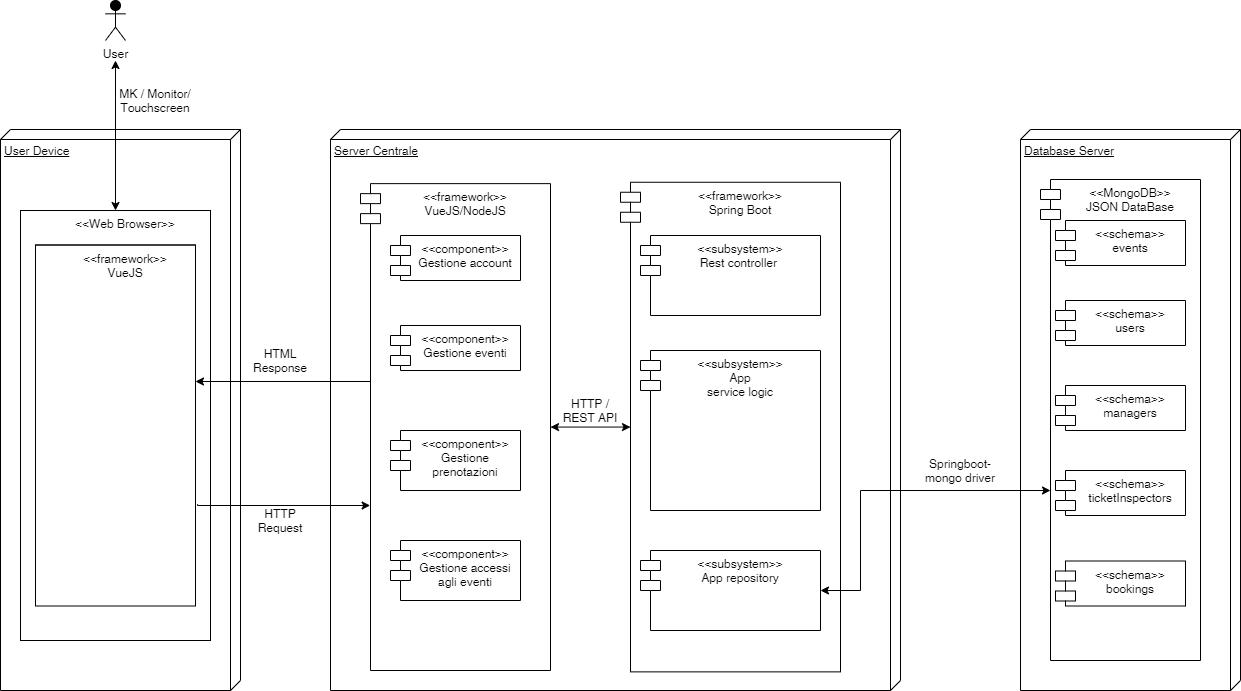

The diagram above was exported from draw.io. Its source (the exported page's mxGraphModel, read from the mxfile embedded in the PNG):
<mxGraphModel dx="1102" dy="1025" grid="1" gridSize="10" guides="1" tooltips="1" connect="1" arrows="1" fold="1" page="1" pageScale="1" pageWidth="1169" pageHeight="827" math="0" shadow="0">
  <root>
    <mxCell id="0" />
    <mxCell id="1" parent="0" />
    <mxCell id="tmUft63oJSk4FyPAaLNR-1" value="User Device" style="verticalAlign=top;align=left;spacingTop=8;spacingLeft=2;spacingRight=12;shape=cube;size=10;direction=south;fontStyle=4;html=1;" parent="1" vertex="1">
      <mxGeometry x="60" y="179" width="240" height="561" as="geometry" />
    </mxCell>
    <mxCell id="tmUft63oJSk4FyPAaLNR-2" value="Server Centrale" style="verticalAlign=top;align=left;spacingTop=8;spacingLeft=2;spacingRight=12;shape=cube;size=10;direction=south;fontStyle=4;html=1;" parent="1" vertex="1">
      <mxGeometry x="390" y="179" width="570" height="561" as="geometry" />
    </mxCell>
    <mxCell id="tmUft63oJSk4FyPAaLNR-14" value="&lt;&lt;Web Browser&gt;&gt;" style="shape=cube;align=left;spacingLeft=20;align=center;verticalAlign=top;size=0;" parent="1" vertex="1">
      <mxGeometry x="80" y="260" width="190" height="430" as="geometry" />
    </mxCell>
    <mxCell id="tmUft63oJSk4FyPAaLNR-17" value="Database Server" style="verticalAlign=top;align=left;spacingTop=8;spacingLeft=2;spacingRight=12;shape=cube;size=10;direction=south;fontStyle=4;html=1;" parent="1" vertex="1">
      <mxGeometry x="1080" y="179" width="220" height="561" as="geometry" />
    </mxCell>
    <mxCell id="tmUft63oJSk4FyPAaLNR-20" value="&lt;&lt;MongoDB&gt;&gt;&#10;JSON DataBase" style="shape=module;align=left;spacingLeft=20;align=center;verticalAlign=top;" parent="1" vertex="1">
      <mxGeometry x="1100" y="229" width="160" height="481" as="geometry" />
    </mxCell>
    <mxCell id="KM6vmi9vMQaUbTjuEqNf-6" value="" style="edgeStyle=orthogonalEdgeStyle;rounded=0;orthogonalLoop=1;jettySize=auto;html=1;startArrow=classic;startFill=1;fontSize=20;" parent="1" target="tmUft63oJSk4FyPAaLNR-14" edge="1">
      <mxGeometry relative="1" as="geometry">
        <mxPoint x="175" y="110" as="sourcePoint" />
      </mxGeometry>
    </mxCell>
    <mxCell id="tmUft63oJSk4FyPAaLNR-29" value="User" style="shape=umlActor;verticalLabelPosition=bottom;verticalAlign=top;html=1;fillColor=#000000;" parent="1" vertex="1">
      <mxGeometry x="165" y="50" width="20" height="40" as="geometry" />
    </mxCell>
    <mxCell id="tmUft63oJSk4FyPAaLNR-42" value="MK / Monitor/ Touchscreen" style="text;html=1;strokeColor=none;fillColor=none;align=center;verticalAlign=middle;whiteSpace=wrap;rounded=0;" parent="1" vertex="1">
      <mxGeometry x="175" y="140" width="80" height="20" as="geometry" />
    </mxCell>
    <mxCell id="KM6vmi9vMQaUbTjuEqNf-19" value="&lt;&lt;framework&gt;&gt;&#10;Spring Boot" style="shape=module;align=left;spacingLeft=20;align=center;verticalAlign=top;" parent="1" vertex="1">
      <mxGeometry x="680" y="231.75" width="220" height="489.62" as="geometry" />
    </mxCell>
    <mxCell id="KM6vmi9vMQaUbTjuEqNf-27" value="Springboot-mongo driver" style="text;html=1;strokeColor=none;fillColor=none;align=center;verticalAlign=middle;whiteSpace=wrap;rounded=0;" parent="1" vertex="1">
      <mxGeometry x="980" y="510" width="80" height="20" as="geometry" />
    </mxCell>
    <mxCell id="KM6vmi9vMQaUbTjuEqNf-29" value="HTML Response" style="text;html=1;strokeColor=none;fillColor=none;align=center;verticalAlign=middle;whiteSpace=wrap;rounded=0;" parent="1" vertex="1">
      <mxGeometry x="310" y="400" width="60" height="20" as="geometry" />
    </mxCell>
    <mxCell id="vS41ARmpXhMD50-XlBVJ-1" value="&lt;&lt;subsystem&gt;&gt;&#10;App &#10;service logic" style="shape=module;align=left;spacingLeft=20;align=center;verticalAlign=top;" parent="1" vertex="1">
      <mxGeometry x="700" y="400" width="180" height="160" as="geometry" />
    </mxCell>
    <mxCell id="JduqYBfxn6WCiYlwbK9b-7" style="edgeStyle=orthogonalEdgeStyle;rounded=0;orthogonalLoop=1;jettySize=auto;html=1;entryX=0;entryY=0.25;entryDx=10;entryDy=0;entryPerimeter=0;startArrow=classic;startFill=1;endArrow=none;endFill=0;" parent="1" edge="1">
      <mxGeometry relative="1" as="geometry">
        <Array as="points">
          <mxPoint x="430" y="431" />
        </Array>
        <mxPoint x="255.00000000000023" y="431" as="sourcePoint" />
        <mxPoint x="430.0000000000002" y="444.8475000000001" as="targetPoint" />
      </mxGeometry>
    </mxCell>
    <mxCell id="vEHekXym8G6QVgV5pyRm-1" value="&lt;&lt;framework&gt;&gt;&#10;VueJS" style="shape=cube;align=left;spacingLeft=20;align=center;verticalAlign=top;size=0;" parent="1" vertex="1">
      <mxGeometry x="95" y="294.5" width="160" height="361" as="geometry" />
    </mxCell>
    <mxCell id="vEHekXym8G6QVgV5pyRm-2" value="&lt;&lt;subsystem&gt;&gt;&#10;Rest controller " style="shape=module;align=left;spacingLeft=20;align=center;verticalAlign=top;" parent="1" vertex="1">
      <mxGeometry x="700" y="285" width="180" height="80" as="geometry" />
    </mxCell>
    <mxCell id="KM6vmi9vMQaUbTjuEqNf-25" value="&lt;&lt;subsystem&gt;&gt;&#10;App repository" style="shape=module;align=left;spacingLeft=20;align=center;verticalAlign=top;" parent="1" vertex="1">
      <mxGeometry x="700" y="600" width="180" height="80" as="geometry" />
    </mxCell>
    <mxCell id="vEHekXym8G6QVgV5pyRm-5" style="edgeStyle=orthogonalEdgeStyle;rounded=0;orthogonalLoop=1;jettySize=auto;html=1;entryX=1;entryY=0.5;entryDx=0;entryDy=0;startArrow=classic;startFill=1;" parent="1" target="KM6vmi9vMQaUbTjuEqNf-25" edge="1">
      <mxGeometry relative="1" as="geometry">
        <Array as="points">
          <mxPoint x="1110" y="540" />
          <mxPoint x="920" y="540" />
          <mxPoint x="920" y="640" />
        </Array>
        <mxPoint x="1110" y="540" as="sourcePoint" />
      </mxGeometry>
    </mxCell>
    <mxCell id="JduqYBfxn6WCiYlwbK9b-9" style="edgeStyle=orthogonalEdgeStyle;rounded=0;orthogonalLoop=1;jettySize=auto;html=1;exitX=1;exitY=0.5;exitDx=0;exitDy=0;entryX=0;entryY=0.5;entryDx=10;entryDy=0;entryPerimeter=0;startArrow=classic;startFill=1;endArrow=classic;endFill=1;" parent="1" source="JduqYBfxn6WCiYlwbK9b-1" target="KM6vmi9vMQaUbTjuEqNf-19" edge="1">
      <mxGeometry relative="1" as="geometry" />
    </mxCell>
    <mxCell id="JduqYBfxn6WCiYlwbK9b-1" value="&lt;&lt;framework&gt;&gt;&#10;VueJS/NodeJS" style="shape=module;align=left;spacingLeft=20;align=center;verticalAlign=top;" parent="1" vertex="1">
      <mxGeometry x="420" y="233.13" width="190" height="486.87" as="geometry" />
    </mxCell>
    <mxCell id="JduqYBfxn6WCiYlwbK9b-3" value="&lt;&lt;component&gt;&gt;&#10;Gestione account" style="shape=module;align=left;spacingLeft=20;align=center;verticalAlign=top;" parent="1" vertex="1">
      <mxGeometry x="450" y="285" width="130" height="45" as="geometry" />
    </mxCell>
    <mxCell id="JduqYBfxn6WCiYlwbK9b-6" value="HTTP Request" style="text;html=1;strokeColor=none;fillColor=none;align=center;verticalAlign=middle;whiteSpace=wrap;rounded=0;" parent="1" vertex="1">
      <mxGeometry x="310" y="560" width="60" height="20" as="geometry" />
    </mxCell>
    <mxCell id="JduqYBfxn6WCiYlwbK9b-8" style="edgeStyle=orthogonalEdgeStyle;rounded=0;orthogonalLoop=1;jettySize=auto;html=1;entryX=0.042;entryY=0.299;entryDx=0;entryDy=0;entryPerimeter=0;startArrow=none;startFill=0;endArrow=classic;endFill=1;exitX=1.013;exitY=0.718;exitDx=0;exitDy=0;exitPerimeter=0;" parent="1" source="vEHekXym8G6QVgV5pyRm-1" edge="1">
      <mxGeometry relative="1" as="geometry">
        <mxPoint x="260" y="555" as="sourcePoint" />
        <mxPoint x="429.6600000000001" y="554.9954999999999" as="targetPoint" />
        <Array as="points">
          <mxPoint x="257" y="555" />
        </Array>
      </mxGeometry>
    </mxCell>
    <mxCell id="JduqYBfxn6WCiYlwbK9b-10" value="HTTP / REST API" style="text;html=1;strokeColor=none;fillColor=none;align=center;verticalAlign=middle;whiteSpace=wrap;rounded=0;" parent="1" vertex="1">
      <mxGeometry x="620" y="450" width="60" height="20" as="geometry" />
    </mxCell>
    <mxCell id="lI8r1m-aRf0wxmpCUl2b-2" value="&lt;&lt;component&gt;&gt;&#10;Gestione eventi" style="shape=module;align=left;spacingLeft=20;align=center;verticalAlign=top;" parent="1" vertex="1">
      <mxGeometry x="450" y="375" width="130" height="45" as="geometry" />
    </mxCell>
    <mxCell id="lI8r1m-aRf0wxmpCUl2b-3" value="&lt;&lt;component&gt;&gt;&#10;Gestione &#10;prenotazioni" style="shape=module;align=left;spacingLeft=20;align=center;verticalAlign=top;" parent="1" vertex="1">
      <mxGeometry x="450" y="480" width="130" height="60" as="geometry" />
    </mxCell>
    <mxCell id="lI8r1m-aRf0wxmpCUl2b-4" value="&lt;&lt;component&gt;&gt;&#10;Gestione accessi &#10;agli eventi" style="shape=module;align=left;spacingLeft=20;align=center;verticalAlign=top;" parent="1" vertex="1">
      <mxGeometry x="450" y="590" width="130" height="60" as="geometry" />
    </mxCell>
    <mxCell id="lI8r1m-aRf0wxmpCUl2b-7" value="&lt;&lt;schema&gt;&gt;&#10;events" style="shape=module;align=left;spacingLeft=20;align=center;verticalAlign=top;" parent="1" vertex="1">
      <mxGeometry x="1115" y="270" width="130" height="45" as="geometry" />
    </mxCell>
    <mxCell id="lI8r1m-aRf0wxmpCUl2b-9" value="&lt;&lt;schema&gt;&gt;&#10;users" style="shape=module;align=left;spacingLeft=20;align=center;verticalAlign=top;" parent="1" vertex="1">
      <mxGeometry x="1115" y="350" width="130" height="45" as="geometry" />
    </mxCell>
    <mxCell id="lI8r1m-aRf0wxmpCUl2b-10" value="&lt;&lt;schema&gt;&gt;&#10;managers" style="shape=module;align=left;spacingLeft=20;align=center;verticalAlign=top;" parent="1" vertex="1">
      <mxGeometry x="1115" y="435" width="130" height="45" as="geometry" />
    </mxCell>
    <mxCell id="lI8r1m-aRf0wxmpCUl2b-12" value="&lt;&lt;schema&gt;&gt;&#10;ticketInspectors" style="shape=module;align=left;spacingLeft=20;align=center;verticalAlign=top;" parent="1" vertex="1">
      <mxGeometry x="1115" y="520" width="130" height="45" as="geometry" />
    </mxCell>
    <mxCell id="lI8r1m-aRf0wxmpCUl2b-13" value="&lt;&lt;schema&gt;&gt;&#10;bookings" style="shape=module;align=left;spacingLeft=20;align=center;verticalAlign=top;" parent="1" vertex="1">
      <mxGeometry x="1115" y="610.5" width="130" height="45" as="geometry" />
    </mxCell>
  </root>
</mxGraphModel>